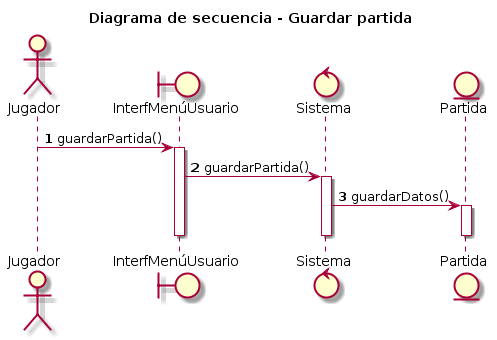

The diagram above was rendered by PlantUML. Its source (embedded in the PNG):
@startuml
title Diagrama de secuencia - Guardar partida
autonumber
actor Jugador
boundary InterfMenúUsuario
control Sistema
entity Partida

Jugador -> InterfMenúUsuario : guardarPartida()
activate InterfMenúUsuario
InterfMenúUsuario -> Sistema : guardarPartida()
activate Sistema
Sistema -> Partida : guardarDatos()
activate Partida
deactivate Partida
deactivate Sistema
deactivate InterfMenúUsuario
@enduml